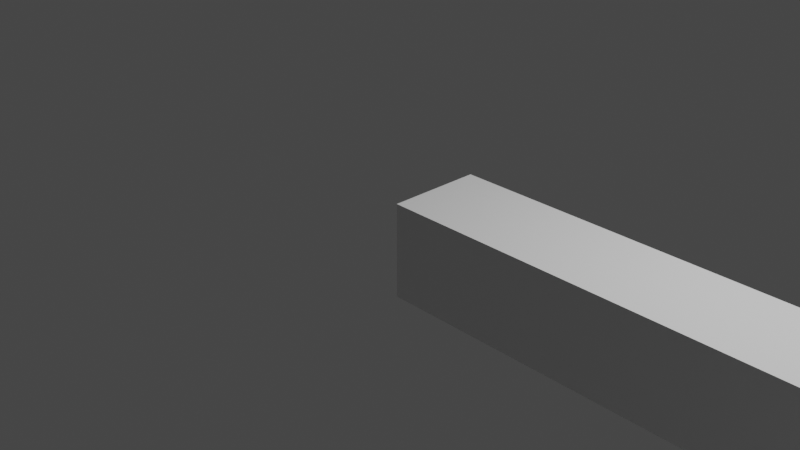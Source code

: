 # Source: PipesBlend.blend  (saved by Blender 2.80.75; exported with 4.5.12 LTS)
import bpy
from mathutils import Matrix  # noqa: F401  (used for matrix-valued properties, if any)

bpy.ops.wm.read_factory_settings(use_empty=True)
scene = bpy.context.scene
scene.name = 'Scene'

# ---- collections
col_collection = bpy.data.collections.new('Collection'); scene.collection.children.link(col_collection)

# ---- materials (node trees are filled in below, after node groups)
mat_material = bpy.data.materials.new('Material')
mat_material.alpha_threshold = 0.0
mat_material.use_transparent_shadow = False
mat_material.line_color = (0.0, 0.0, 0.0, 1.0)
mat_material_001 = bpy.data.materials.new('Material.001')
mat_material_001.alpha_threshold = 0.0
mat_material_001.use_transparent_shadow = False
mat_material_001.line_color = (0.0, 0.0, 0.0, 1.0)
mat_material_002 = bpy.data.materials.new('Material.002')
mat_material_002.alpha_threshold = 0.0
mat_material_002.use_transparent_shadow = False
mat_material_002.line_color = (0.0, 0.0, 0.0, 1.0)
mat_material_003 = bpy.data.materials.new('Material.003')
mat_material_003.alpha_threshold = 0.0
mat_material_003.use_transparent_shadow = False
mat_material_003.line_color = (0.0, 0.0, 0.0, 1.0)
mat_material_004 = bpy.data.materials.new('Material.004')
mat_material_004.alpha_threshold = 0.0
mat_material_004.use_transparent_shadow = False
mat_material_004.line_color = (0.0, 0.0, 0.0, 1.0)
mat_material_005 = bpy.data.materials.new('Material.005')
mat_material_005.alpha_threshold = 0.0
mat_material_005.use_transparent_shadow = False
mat_material_005.line_color = (0.0, 0.0, 0.0, 1.0)
mat_material_006 = bpy.data.materials.new('Material.006')
mat_material_006.alpha_threshold = 0.0
mat_material_006.use_transparent_shadow = False
mat_material_006.line_color = (0.0, 0.0, 0.0, 1.0)
mat_material_007 = bpy.data.materials.new('Material.007')
mat_material_007.alpha_threshold = 0.0
mat_material_007.use_transparent_shadow = False
mat_material_007.line_color = (0.0, 0.0, 0.0, 1.0)
mat_material_008 = bpy.data.materials.new('Material.008')
mat_material_008.alpha_threshold = 0.0
mat_material_008.use_transparent_shadow = False
mat_material_008.line_color = (0.0, 0.0, 0.0, 1.0)
mat_material_012 = bpy.data.materials.new('Material.012')
mat_material_012.alpha_threshold = 0.0
mat_material_012.use_transparent_shadow = False
mat_material_012.line_color = (0.0, 0.0, 0.0, 1.0)
mat_material_011 = bpy.data.materials.new('Material.011')
mat_material_011.alpha_threshold = 0.0
mat_material_011.use_transparent_shadow = False
mat_material_011.line_color = (0.0, 0.0, 0.0, 1.0)
mat_material_010 = bpy.data.materials.new('Material.010')
mat_material_010.alpha_threshold = 0.0
mat_material_010.use_transparent_shadow = False
mat_material_010.line_color = (0.0, 0.0, 0.0, 1.0)
mat_material_009 = bpy.data.materials.new('Material.009')
mat_material_009.alpha_threshold = 0.0
mat_material_009.use_transparent_shadow = False
mat_material_009.line_color = (0.0, 0.0, 0.0, 1.0)
mat_material_013 = bpy.data.materials.new('Material.013')
mat_material_013.alpha_threshold = 0.0
mat_material_013.use_transparent_shadow = False
mat_material_013.line_color = (0.0, 0.0, 0.0, 1.0)
mat_material_014 = bpy.data.materials.new('Material.014')
mat_material_014.alpha_threshold = 0.0
mat_material_014.use_transparent_shadow = False
mat_material_014.line_color = (0.0, 0.0, 0.0, 1.0)

# ---- material node trees
mat_material.use_nodes = True; mat_material.node_tree.nodes.clear()
_N = mat_material.node_tree.nodes; _L = mat_material.node_tree.links
n0 = _N.new('ShaderNodeOutputMaterial'); n0.name = 'Material Output'; n0.location = (300, 300)
n1 = _N.new('ShaderNodeBsdfPrincipled'); n1.name = 'Principled BSDF'; n1.location = (10, 300)
n1.distribution = 'GGX'
n1.subsurface_method = 'BURLEY'
n1.inputs[2].default_value = 0.4
n1.inputs[3].default_value = 1.45
n1.inputs[27].default_value = (0.0, 0.0, 0.0, 1.0)
n1.inputs[28].default_value = 1.0
_L.new(n1.outputs[0], n0.inputs[0])
n0.is_active_output = True
mat_material_001.use_nodes = True; mat_material_001.node_tree.nodes.clear()
_N = mat_material_001.node_tree.nodes; _L = mat_material_001.node_tree.links
n0 = _N.new('ShaderNodeOutputMaterial'); n0.name = 'Material Output'; n0.location = (300, 300)
n1 = _N.new('ShaderNodeBsdfPrincipled'); n1.name = 'Principled BSDF'; n1.location = (10, 300)
n1.distribution = 'GGX'
n1.subsurface_method = 'BURLEY'
n1.inputs[2].default_value = 0.4
n1.inputs[3].default_value = 1.45
n1.inputs[27].default_value = (0.0, 0.0, 0.0, 1.0)
n1.inputs[28].default_value = 1.0
_L.new(n1.outputs[0], n0.inputs[0])
n0.is_active_output = True
mat_material_002.use_nodes = True; mat_material_002.node_tree.nodes.clear()
_N = mat_material_002.node_tree.nodes; _L = mat_material_002.node_tree.links
n0 = _N.new('ShaderNodeOutputMaterial'); n0.name = 'Material Output'; n0.location = (300, 300)
n1 = _N.new('ShaderNodeBsdfPrincipled'); n1.name = 'Principled BSDF'; n1.location = (10, 300)
n1.distribution = 'GGX'
n1.subsurface_method = 'BURLEY'
n1.inputs[2].default_value = 0.4
n1.inputs[3].default_value = 1.45
n1.inputs[27].default_value = (0.0, 0.0, 0.0, 1.0)
n1.inputs[28].default_value = 1.0
_L.new(n1.outputs[0], n0.inputs[0])
n0.is_active_output = True
mat_material_003.use_nodes = True; mat_material_003.node_tree.nodes.clear()
_N = mat_material_003.node_tree.nodes; _L = mat_material_003.node_tree.links
n0 = _N.new('ShaderNodeOutputMaterial'); n0.name = 'Material Output'; n0.location = (300, 300)
n1 = _N.new('ShaderNodeBsdfPrincipled'); n1.name = 'Principled BSDF'; n1.location = (10, 300)
n1.distribution = 'GGX'
n1.subsurface_method = 'BURLEY'
n1.inputs[2].default_value = 0.4
n1.inputs[3].default_value = 1.45
n1.inputs[27].default_value = (0.0, 0.0, 0.0, 1.0)
n1.inputs[28].default_value = 1.0
_L.new(n1.outputs[0], n0.inputs[0])
n0.is_active_output = True
mat_material_004.use_nodes = True; mat_material_004.node_tree.nodes.clear()
_N = mat_material_004.node_tree.nodes; _L = mat_material_004.node_tree.links
n0 = _N.new('ShaderNodeOutputMaterial'); n0.name = 'Material Output'; n0.location = (300, 300)
n1 = _N.new('ShaderNodeBsdfPrincipled'); n1.name = 'Principled BSDF'; n1.location = (10, 300)
n1.distribution = 'GGX'
n1.subsurface_method = 'BURLEY'
n1.inputs[2].default_value = 0.4
n1.inputs[3].default_value = 1.45
n1.inputs[27].default_value = (0.0, 0.0, 0.0, 1.0)
n1.inputs[28].default_value = 1.0
_L.new(n1.outputs[0], n0.inputs[0])
n0.is_active_output = True
mat_material_005.use_nodes = True; mat_material_005.node_tree.nodes.clear()
_N = mat_material_005.node_tree.nodes; _L = mat_material_005.node_tree.links
n0 = _N.new('ShaderNodeOutputMaterial'); n0.name = 'Material Output'; n0.location = (300, 300)
n1 = _N.new('ShaderNodeBsdfPrincipled'); n1.name = 'Principled BSDF'; n1.location = (10, 300)
n1.distribution = 'GGX'
n1.subsurface_method = 'BURLEY'
n1.inputs[2].default_value = 0.4
n1.inputs[3].default_value = 1.45
n1.inputs[27].default_value = (0.0, 0.0, 0.0, 1.0)
n1.inputs[28].default_value = 1.0
_L.new(n1.outputs[0], n0.inputs[0])
n0.is_active_output = True
mat_material_006.use_nodes = True; mat_material_006.node_tree.nodes.clear()
_N = mat_material_006.node_tree.nodes; _L = mat_material_006.node_tree.links
n0 = _N.new('ShaderNodeOutputMaterial'); n0.name = 'Material Output'; n0.location = (300, 300)
n1 = _N.new('ShaderNodeBsdfPrincipled'); n1.name = 'Principled BSDF'; n1.location = (10, 300)
n1.distribution = 'GGX'
n1.subsurface_method = 'BURLEY'
n1.inputs[2].default_value = 0.4
n1.inputs[3].default_value = 1.45
n1.inputs[27].default_value = (0.0, 0.0, 0.0, 1.0)
n1.inputs[28].default_value = 1.0
_L.new(n1.outputs[0], n0.inputs[0])
n0.is_active_output = True
mat_material_007.use_nodes = True; mat_material_007.node_tree.nodes.clear()
_N = mat_material_007.node_tree.nodes; _L = mat_material_007.node_tree.links
n0 = _N.new('ShaderNodeOutputMaterial'); n0.name = 'Material Output'; n0.location = (300, 300)
n1 = _N.new('ShaderNodeBsdfPrincipled'); n1.name = 'Principled BSDF'; n1.location = (10, 300)
n1.distribution = 'GGX'
n1.subsurface_method = 'BURLEY'
n1.inputs[2].default_value = 0.4
n1.inputs[3].default_value = 1.45
n1.inputs[27].default_value = (0.0, 0.0, 0.0, 1.0)
n1.inputs[28].default_value = 1.0
_L.new(n1.outputs[0], n0.inputs[0])
n0.is_active_output = True
mat_material_008.use_nodes = True; mat_material_008.node_tree.nodes.clear()
_N = mat_material_008.node_tree.nodes; _L = mat_material_008.node_tree.links
n0 = _N.new('ShaderNodeOutputMaterial'); n0.name = 'Material Output'; n0.location = (300, 300)
n1 = _N.new('ShaderNodeBsdfPrincipled'); n1.name = 'Principled BSDF'; n1.location = (10, 300)
n1.distribution = 'GGX'
n1.subsurface_method = 'BURLEY'
n1.inputs[2].default_value = 0.4
n1.inputs[3].default_value = 1.45
n1.inputs[27].default_value = (0.0, 0.0, 0.0, 1.0)
n1.inputs[28].default_value = 1.0
_L.new(n1.outputs[0], n0.inputs[0])
n0.is_active_output = True
mat_material_012.use_nodes = True; mat_material_012.node_tree.nodes.clear()
_N = mat_material_012.node_tree.nodes; _L = mat_material_012.node_tree.links
n0 = _N.new('ShaderNodeOutputMaterial'); n0.name = 'Material Output'; n0.location = (300, 300)
n1 = _N.new('ShaderNodeBsdfPrincipled'); n1.name = 'Principled BSDF'; n1.location = (10, 300)
n1.distribution = 'GGX'
n1.subsurface_method = 'BURLEY'
n1.inputs[2].default_value = 0.4
n1.inputs[3].default_value = 1.45
n1.inputs[27].default_value = (0.0, 0.0, 0.0, 1.0)
n1.inputs[28].default_value = 1.0
_L.new(n1.outputs[0], n0.inputs[0])
n0.is_active_output = True
mat_material_011.use_nodes = True; mat_material_011.node_tree.nodes.clear()
_N = mat_material_011.node_tree.nodes; _L = mat_material_011.node_tree.links
n0 = _N.new('ShaderNodeOutputMaterial'); n0.name = 'Material Output'; n0.location = (300, 300)
n1 = _N.new('ShaderNodeBsdfPrincipled'); n1.name = 'Principled BSDF'; n1.location = (10, 300)
n1.distribution = 'GGX'
n1.subsurface_method = 'BURLEY'
n1.inputs[2].default_value = 0.4
n1.inputs[3].default_value = 1.45
n1.inputs[27].default_value = (0.0, 0.0, 0.0, 1.0)
n1.inputs[28].default_value = 1.0
_L.new(n1.outputs[0], n0.inputs[0])
n0.is_active_output = True
mat_material_010.use_nodes = True; mat_material_010.node_tree.nodes.clear()
_N = mat_material_010.node_tree.nodes; _L = mat_material_010.node_tree.links
n0 = _N.new('ShaderNodeOutputMaterial'); n0.name = 'Material Output'; n0.location = (300, 300)
n1 = _N.new('ShaderNodeBsdfPrincipled'); n1.name = 'Principled BSDF'; n1.location = (10, 300)
n1.distribution = 'GGX'
n1.subsurface_method = 'BURLEY'
n1.inputs[2].default_value = 0.4
n1.inputs[3].default_value = 1.45
n1.inputs[27].default_value = (0.0, 0.0, 0.0, 1.0)
n1.inputs[28].default_value = 1.0
_L.new(n1.outputs[0], n0.inputs[0])
n0.is_active_output = True
mat_material_009.use_nodes = True; mat_material_009.node_tree.nodes.clear()
_N = mat_material_009.node_tree.nodes; _L = mat_material_009.node_tree.links
n0 = _N.new('ShaderNodeOutputMaterial'); n0.name = 'Material Output'; n0.location = (300, 300)
n1 = _N.new('ShaderNodeBsdfPrincipled'); n1.name = 'Principled BSDF'; n1.location = (10, 300)
n1.distribution = 'GGX'
n1.subsurface_method = 'BURLEY'
n1.inputs[2].default_value = 0.4
n1.inputs[3].default_value = 1.45
n1.inputs[27].default_value = (0.0, 0.0, 0.0, 1.0)
n1.inputs[28].default_value = 1.0
_L.new(n1.outputs[0], n0.inputs[0])
n0.is_active_output = True
mat_material_013.use_nodes = True; mat_material_013.node_tree.nodes.clear()
_N = mat_material_013.node_tree.nodes; _L = mat_material_013.node_tree.links
n0 = _N.new('ShaderNodeOutputMaterial'); n0.name = 'Material Output'; n0.location = (300, 300)
n1 = _N.new('ShaderNodeBsdfPrincipled'); n1.name = 'Principled BSDF'; n1.location = (10, 300)
n1.distribution = 'GGX'
n1.subsurface_method = 'BURLEY'
n1.inputs[2].default_value = 0.4
n1.inputs[3].default_value = 1.45
n1.inputs[27].default_value = (0.0, 0.0, 0.0, 1.0)
n1.inputs[28].default_value = 1.0
_L.new(n1.outputs[0], n0.inputs[0])
n0.is_active_output = True
mat_material_014.use_nodes = True; mat_material_014.node_tree.nodes.clear()
_N = mat_material_014.node_tree.nodes; _L = mat_material_014.node_tree.links
n0 = _N.new('ShaderNodeOutputMaterial'); n0.name = 'Material Output'; n0.location = (300, 300)
n1 = _N.new('ShaderNodeBsdfPrincipled'); n1.name = 'Principled BSDF'; n1.location = (10, 300)
n1.distribution = 'GGX'
n1.subsurface_method = 'BURLEY'
n1.inputs[2].default_value = 0.4
n1.inputs[3].default_value = 1.45
n1.inputs[27].default_value = (0.0, 0.0, 0.0, 1.0)
n1.inputs[28].default_value = 1.0
_L.new(n1.outputs[0], n0.inputs[0])
n0.is_active_output = True

# ---- world
world_world = bpy.data.worlds.new('World'); scene.world = world_world
world_world.use_nodes = True; world_world.node_tree.nodes.clear()
_N = world_world.node_tree.nodes; _L = world_world.node_tree.links
n0 = _N.new('ShaderNodeOutputWorld'); n0.name = 'World Output'; n0.location = (300, 300)
n1 = _N.new('ShaderNodeBackground'); n1.name = 'Background'; n1.location = (10, 300)
n1.inputs[0].default_value = (0.05088, 0.05088, 0.05088, 1.0)
_L.new(n1.outputs[0], n0.inputs[0])
n0.is_active_output = True
world_world.color = (0.05088, 0.05088, 0.05088)
world_world.use_sun_shadow = False
world_world.sun_shadow_jitter_overblur = 0.0

# ---- cameras
cam_camera = bpy.data.cameras.new('Camera')
cam_camera.clip_end = 100.0
cam_camera.ortho_scale = 7.314

# ---- lights
light_light = bpy.data.lights.new('Light', 'POINT')
light_light.transmission_factor = 0.0
light_light.energy = 1000.0
light_light.shadow_soft_size = 0.1
light_light.shadow_maximum_resolution = 0.006
light_light.use_absolute_resolution = True

# ---- meshes
me_cube = bpy.data.meshes.new('Cube')
me_cube.from_pydata([(0.5, 1.5, 0.5), (0.5, 1.5, -0.5), (0.5, -1.5, 0.5), (0.5, -1.5, -0.5), (-0.5, 1.5, 0.5), (-0.5, 1.5, -0.5), (-0.5, -1.5, 0.5), (-0.5, -1.5, -0.5), (-0.5, 0.5, -0.5), (-0.5, -0.5, -0.5), (0.5, 0.5, 0.5), (0.5, -0.5, 0.5), (-0.5, -0.5, 0.5), (-0.5, 0.5, 0.5), (0.5, -0.5, -0.5), (0.5, 0.5, -0.5)], [], [(11, 12, 6, 2), (8, 13, 4, 5), (9, 14, 3, 7), (14, 11, 2, 3), (1, 0, 10, 15), (15, 10, 11, 14), (5, 1, 15, 8), (8, 15, 14, 9), (7, 6, 12, 9), (9, 12, 13, 8), (0, 4, 13, 10), (10, 13, 12, 11)])
_uv = me_cube.uv_layers.new(name='UVMap')
_uv.uv.foreach_set('vector', [0.375, 0.1667, 0.625, 0.1667, 0.625, 0.25, 0.375, 0.25, 0.375, 0.6667, 0.625, 0.6667, 0.625, 0.75, 0.375, 0.75, 0.375, 0.9167, 0.625, 0.9167, 0.625, 1.0, 0.375, 1.0, 0.125, 0.6667, 0.375, 0.6667, 0.375, 0.75, 0.125, 0.75, 0.125, 0.5, 0.375, 0.5, 0.375, 0.5833, 0.125, 0.5833, 0.125, 0.5833, 0.375, 0.5833, 0.375, 0.6667, 0.125, 0.6667, 0.375, 0.75, 0.625, 0.75, 0.625, 0.8333, 0.375, 0.8333, 0.375, 0.8333, 0.625, 0.8333, 0.625, 0.9167, 0.375, 0.9167, 0.375, 0.5, 0.625, 0.5, 0.625, 0.5833, 0.375, 0.5833, 0.375, 0.5833, 0.625, 0.5833, 0.625, 0.6667, 0.375, 0.6667, 0.375, 0.0, 0.625, 0.0, 0.625, 0.08333, 0.375, 0.08333, 0.375, 0.08333, 0.625, 0.08333, 0.625, 0.1667, 0.375, 0.1667])
me_cube.materials.append(mat_material)
me_cube.use_remesh_preserve_volume = False
me_cube.use_remesh_preserve_attributes = False
me_cube.use_mirror_vertex_groups = False
me_cube.update()
me_cube_001 = bpy.data.meshes.new('Cube.001')
me_cube_001.from_pydata([(-1.5, 0.5, 0.5), (-1.5, 0.5, -0.5), (1.5, 0.5, 0.5), (1.5, 0.5, -0.5), (-1.5, -0.5, 0.5), (-1.5, -0.5, -0.5), (1.5, -0.5, 0.5), (1.5, -0.5, -0.5), (-0.5, -0.5, -0.5), (0.5, -0.5, -0.5), (-0.5, 0.5, 0.5), (0.5, 0.5, 0.5), (0.5, -0.5, 0.5), (-0.5, -0.5, 0.5), (0.5, 0.5, -0.5), (-0.5, 0.5, -0.5)], [], [(11, 12, 6, 2), (8, 13, 4, 5), (9, 14, 3, 7), (14, 11, 2, 3), (1, 0, 10, 15), (15, 10, 11, 14), (5, 1, 15, 8), (8, 15, 14, 9), (7, 6, 12, 9), (9, 12, 13, 8), (0, 4, 13, 10), (10, 13, 12, 11)])
_uv = me_cube_001.uv_layers.new(name='UVMap')
_uv.uv.foreach_set('vector', [0.375, 0.1667, 0.625, 0.1667, 0.625, 0.25, 0.375, 0.25, 0.375, 0.6667, 0.625, 0.6667, 0.625, 0.75, 0.375, 0.75, 0.375, 0.9167, 0.625, 0.9167, 0.625, 1.0, 0.375, 1.0, 0.125, 0.6667, 0.375, 0.6667, 0.375, 0.75, 0.125, 0.75, 0.125, 0.5, 0.375, 0.5, 0.375, 0.5833, 0.125, 0.5833, 0.125, 0.5833, 0.375, 0.5833, 0.375, 0.6667, 0.125, 0.6667, 0.375, 0.75, 0.625, 0.75, 0.625, 0.8333, 0.375, 0.8333, 0.375, 0.8333, 0.625, 0.8333, 0.625, 0.9167, 0.375, 0.9167, 0.375, 0.5, 0.625, 0.5, 0.625, 0.5833, 0.375, 0.5833, 0.375, 0.5833, 0.625, 0.5833, 0.625, 0.6667, 0.375, 0.6667, 0.375, 0.0, 0.625, 0.0, 0.625, 0.08333, 0.375, 0.08333, 0.375, 0.08333, 0.625, 0.08333, 0.625, 0.1667, 0.375, 0.1667])
me_cube_001.materials.append(mat_material_001)
me_cube_001.use_remesh_preserve_volume = False
me_cube_001.use_remesh_preserve_attributes = False
me_cube_001.use_mirror_vertex_groups = False
me_cube_001.update()
me_cube_002 = bpy.data.meshes.new('Cube.002')
me_cube_002.from_pydata([(-1.5, 0.5, 0.5), (-1.5, 0.5, -0.5), (1.5, 0.5, 0.5), (1.5, 0.5, -0.5), (-1.5, -0.5, 0.5), (-1.5, -0.5, -0.5), (1.5, -0.5, 0.5), (1.5, -0.5, -0.5), (-0.5, -0.5, -0.5), (0.5, -0.5, -0.5), (-0.5, 0.5, 0.5), (0.5, 0.5, 0.5), (0.5, -0.5, 0.5), (-0.5, -0.5, 0.5), (0.5, 0.5, -0.5), (-0.5, 0.5, -0.5), (-0.5, -1.5, -0.5), (0.5, -1.5, -0.5), (0.5, -1.5, 0.5), (-0.5, -1.5, 0.5), (-0.5, 1.5, 0.5), (0.5, 1.5, 0.5), (0.5, 1.5, -0.5), (-0.5, 1.5, -0.5)], [], [(11, 12, 6, 2), (8, 13, 4, 5), (9, 14, 3, 7), (14, 11, 2, 3), (1, 0, 10, 15), (11, 14, 22, 21), (5, 1, 15, 8), (8, 15, 14, 9), (7, 6, 12, 9), (13, 8, 16, 19), (0, 4, 13, 10), (10, 13, 12, 11), (12, 13, 19, 18), (8, 9, 17, 16), (9, 12, 18, 17), (14, 15, 23, 22), (10, 11, 21, 20), (15, 10, 20, 23)])
_uv = me_cube_002.uv_layers.new(name='UVMap')
_uv.uv.foreach_set('vector', [0.375, 0.1667, 0.625, 0.1667, 0.625, 0.25, 0.375, 0.25, 0.375, 0.6667, 0.625, 0.6667, 0.625, 0.75, 0.375, 0.75, 0.375, 0.9167, 0.625, 0.9167, 0.625, 1.0, 0.375, 1.0, 0.125, 0.6667, 0.375, 0.6667, 0.375, 0.75, 0.125, 0.75, 0.125, 0.5, 0.375, 0.5, 0.375, 0.5833, 0.125, 0.5833, 0.375, 0.6667, 0.125, 0.6667, 0.125, 0.6667, 0.375, 0.6667, 0.375, 0.75, 0.625, 0.75, 0.625, 0.8333, 0.375, 0.8333, 0.375, 0.8333, 0.625, 0.8333, 0.625, 0.9167, 0.375, 0.9167, 0.375, 0.5, 0.625, 0.5, 0.625, 0.5833, 0.375, 0.5833, 0.625, 0.6667, 0.375, 0.6667, 0.375, 0.6667, 0.625, 0.6667, 0.375, 0.0, 0.625, 0.0, 0.625, 0.08333, 0.375, 0.08333, 0.375, 0.08333, 0.625, 0.08333, 0.625, 0.1667, 0.375, 0.1667, 0.625, 0.1667, 0.625, 0.08333, 0.625, 0.08333, 0.625, 0.1667, 0.375, 0.8333, 0.375, 0.9167, 0.375, 0.9167, 0.375, 0.8333, 0.375, 0.5833, 0.625, 0.5833, 0.625, 0.5833, 0.375, 0.5833, 0.625, 0.9167, 0.625, 0.8333, 0.625, 0.8333, 0.625, 0.9167, 0.375, 0.08333, 0.375, 0.1667, 0.375, 0.1667, 0.375, 0.08333, 0.125, 0.5833, 0.375, 0.5833, 0.375, 0.5833, 0.125, 0.5833])
me_cube_002.materials.append(mat_material_002)
me_cube_002.use_remesh_preserve_volume = False
me_cube_002.use_remesh_preserve_attributes = False
me_cube_002.use_mirror_vertex_groups = False
me_cube_002.update()
me_cube_003 = bpy.data.meshes.new('Cube.003')
me_cube_003.from_pydata([(-1.5, 0.5, 0.5), (-1.5, 0.5, -0.5), (1.5, 0.5, 0.5), (1.5, 0.5, -0.5), (-1.5, -0.5, 0.5), (-1.5, -0.5, -0.5), (1.5, -0.5, 0.5), (1.5, -0.5, -0.5), (-0.5, -0.5, -0.5), (0.5, -0.5, -0.5), (-0.5, 0.5, 0.5), (0.5, 0.5, 0.5), (0.5, -0.5, 0.5), (-0.5, -0.5, 0.5), (0.5, 0.5, -0.5), (-0.5, 0.5, -0.5)], [], [(11, 12, 6, 2), (8, 13, 4, 5), (9, 14, 3, 7), (14, 11, 2, 3), (1, 0, 10, 15), (15, 10, 11, 14), (5, 1, 15, 8), (8, 15, 14, 9), (7, 6, 12, 9), (9, 12, 13, 8), (0, 4, 13, 10), (10, 13, 12, 11)])
_uv = me_cube_003.uv_layers.new(name='UVMap')
_uv.uv.foreach_set('vector', [0.375, 0.1667, 0.625, 0.1667, 0.625, 0.25, 0.375, 0.25, 0.375, 0.6667, 0.625, 0.6667, 0.625, 0.75, 0.375, 0.75, 0.375, 0.9167, 0.625, 0.9167, 0.625, 1.0, 0.375, 1.0, 0.125, 0.6667, 0.375, 0.6667, 0.375, 0.75, 0.125, 0.75, 0.125, 0.5, 0.375, 0.5, 0.375, 0.5833, 0.125, 0.5833, 0.125, 0.5833, 0.375, 0.5833, 0.375, 0.6667, 0.125, 0.6667, 0.375, 0.75, 0.625, 0.75, 0.625, 0.8333, 0.375, 0.8333, 0.375, 0.8333, 0.625, 0.8333, 0.625, 0.9167, 0.375, 0.9167, 0.375, 0.5, 0.625, 0.5, 0.625, 0.5833, 0.375, 0.5833, 0.375, 0.5833, 0.625, 0.5833, 0.625, 0.6667, 0.375, 0.6667, 0.375, 0.0, 0.625, 0.0, 0.625, 0.08333, 0.375, 0.08333, 0.375, 0.08333, 0.625, 0.08333, 0.625, 0.1667, 0.375, 0.1667])
me_cube_003.materials.append(mat_material_003)
me_cube_003.use_remesh_preserve_volume = False
me_cube_003.use_remesh_preserve_attributes = False
me_cube_003.use_mirror_vertex_groups = False
me_cube_003.update()
me_cube_004 = bpy.data.meshes.new('Cube.004')
me_cube_004.from_pydata([(-1.5, 0.5, 0.5), (-1.5, 0.5, -0.5), (1.5, 0.5, 0.5), (1.5, 0.5, -0.5), (-1.5, -0.5, 0.5), (-1.5, -0.5, -0.5), (1.5, -0.5, 0.5), (1.5, -0.5, -0.5), (-0.5, -0.5, -0.5), (0.5, -0.5, -0.5), (-0.5, 0.5, 0.5), (0.5, 0.5, 0.5), (0.5, -0.5, 0.5), (-0.5, -0.5, 0.5), (0.5, 0.5, -0.5), (-0.5, 0.5, -0.5), (-0.5, -1.5, -0.5), (0.5, -1.5, -0.5), (0.5, -1.5, 0.5), (-0.5, -1.5, 0.5), (-0.5, 1.5, 0.5), (0.5, 1.5, 0.5), (0.5, 1.5, -0.5), (-0.5, 1.5, -0.5), (-0.5, 0.5, 1.5), (0.5, 0.5, 1.5), (0.5, -0.5, 1.5), (-0.5, -0.5, 1.5), (-0.5, -0.5, -1.5), (0.5, -0.5, -1.5), (0.5, 0.5, -1.5), (-0.5, 0.5, -1.5)], [], [(11, 12, 6, 2), (8, 13, 4, 5), (9, 14, 3, 7), (14, 11, 2, 3), (1, 0, 10, 15), (11, 14, 22, 21), (5, 1, 15, 8), (8, 15, 31, 28), (7, 6, 12, 9), (13, 8, 16, 19), (0, 4, 13, 10), (12, 11, 25, 26), (12, 13, 19, 18), (8, 9, 17, 16), (9, 12, 18, 17), (14, 15, 23, 22), (10, 11, 21, 20), (15, 10, 20, 23), (13, 12, 26, 27), (11, 10, 24, 25), (10, 13, 27, 24), (14, 9, 29, 30), (15, 14, 30, 31), (9, 8, 28, 29)])
_uv = me_cube_004.uv_layers.new(name='UVMap')
_uv.uv.foreach_set('vector', [0.375, 0.1667, 0.625, 0.1667, 0.625, 0.25, 0.375, 0.25, 0.375, 0.6667, 0.625, 0.6667, 0.625, 0.75, 0.375, 0.75, 0.375, 0.9167, 0.625, 0.9167, 0.625, 1.0, 0.375, 1.0, 0.125, 0.6667, 0.375, 0.6667, 0.375, 0.75, 0.125, 0.75, 0.125, 0.5, 0.375, 0.5, 0.375, 0.5833, 0.125, 0.5833, 0.375, 0.6667, 0.125, 0.6667, 0.125, 0.6667, 0.375, 0.6667, 0.375, 0.75, 0.625, 0.75, 0.625, 0.8333, 0.375, 0.8333, 0.375, 0.8333, 0.625, 0.8333, 0.625, 0.8333, 0.375, 0.8333, 0.375, 0.5, 0.625, 0.5, 0.625, 0.5833, 0.375, 0.5833, 0.625, 0.6667, 0.375, 0.6667, 0.375, 0.6667, 0.625, 0.6667, 0.375, 0.0, 0.625, 0.0, 0.625, 0.08333, 0.375, 0.08333, 0.625, 0.1667, 0.375, 0.1667, 0.375, 0.1667, 0.625, 0.1667, 0.625, 0.1667, 0.625, 0.08333, 0.625, 0.08333, 0.625, 0.1667, 0.375, 0.8333, 0.375, 0.9167, 0.375, 0.9167, 0.375, 0.8333, 0.375, 0.5833, 0.625, 0.5833, 0.625, 0.5833, 0.375, 0.5833, 0.625, 0.9167, 0.625, 0.8333, 0.625, 0.8333, 0.625, 0.9167, 0.375, 0.08333, 0.375, 0.1667, 0.375, 0.1667, 0.375, 0.08333, 0.125, 0.5833, 0.375, 0.5833, 0.375, 0.5833, 0.125, 0.5833, 0.625, 0.08333, 0.625, 0.1667, 0.625, 0.1667, 0.625, 0.08333, 0.375, 0.1667, 0.375, 0.08333, 0.375, 0.08333, 0.375, 0.1667, 0.375, 0.08333, 0.625, 0.08333, 0.625, 0.08333, 0.375, 0.08333, 0.625, 0.9167, 0.375, 0.9167, 0.375, 0.9167, 0.625, 0.9167, 0.625, 0.8333, 0.625, 0.9167, 0.625, 0.9167, 0.625, 0.8333, 0.375, 0.9167, 0.375, 0.8333, 0.375, 0.8333, 0.375, 0.9167])
me_cube_004.materials.append(mat_material_004)
me_cube_004.use_remesh_preserve_volume = False
me_cube_004.use_remesh_preserve_attributes = False
me_cube_004.use_mirror_vertex_groups = False
me_cube_004.update()
me_cube_005 = bpy.data.meshes.new('Cube.005')
me_cube_005.from_pydata([(1.5, 0.5, 0.5), (1.5, 0.5, -0.5), (1.5, -0.5, 0.5), (1.5, -0.5, -0.5), (-0.5, -0.5, -0.5), (0.5, -0.5, -0.5), (-0.5, 0.5, 0.5), (0.5, 0.5, 0.5), (0.5, -0.5, 0.5), (-0.5, -0.5, 0.5), (0.5, 0.5, -0.5), (-0.5, 0.5, -0.5), (-0.5, -1.5, -0.5), (0.5, -1.5, -0.5), (0.5, -1.5, 0.5), (-0.5, -1.5, 0.5), (-0.5, -0.5, -1.5), (0.5, -0.5, -1.5), (0.5, 0.5, -1.5), (-0.5, 0.5, -1.5)], [], [(7, 8, 2, 0), (11, 4, 9, 6), (5, 10, 1, 3), (10, 7, 0, 1), (6, 9, 8, 7), (4, 11, 19, 16), (3, 2, 8, 5), (9, 4, 12, 15), (8, 9, 15, 14), (4, 5, 13, 12), (5, 8, 14, 13), (6, 7, 10, 11), (10, 5, 17, 18), (11, 10, 18, 19), (5, 4, 16, 17)])
_uv = me_cube_005.uv_layers.new(name='UVMap')
_uv.uv.foreach_set('vector', [0.375, 0.1667, 0.625, 0.1667, 0.625, 0.25, 0.375, 0.25, 0.625, 0.8333, 0.375, 0.8333, 0.625, 0.6667, 0.375, 0.5833, 0.375, 0.9167, 0.625, 0.9167, 0.625, 1.0, 0.375, 1.0, 0.125, 0.6667, 0.375, 0.6667, 0.375, 0.75, 0.125, 0.75, 0.375, 0.5833, 0.625, 0.6667, 0.625, 0.1667, 0.375, 0.1667, 0.375, 0.8333, 0.625, 0.8333, 0.625, 0.8333, 0.375, 0.8333, 0.375, 0.5, 0.625, 0.5, 0.625, 0.5833, 0.375, 0.5833, 0.625, 0.6667, 0.375, 0.6667, 0.375, 0.6667, 0.625, 0.6667, 0.625, 0.1667, 0.625, 0.08333, 0.625, 0.08333, 0.625, 0.1667, 0.375, 0.8333, 0.375, 0.9167, 0.375, 0.9167, 0.375, 0.8333, 0.375, 0.5833, 0.625, 0.5833, 0.625, 0.5833, 0.375, 0.5833, 0.375, 0.5833, 0.375, 0.6667, 0.625, 0.9167, 0.125, 0.5833, 0.625, 0.9167, 0.375, 0.9167, 0.375, 0.9167, 0.625, 0.9167, 0.625, 0.8333, 0.625, 0.9167, 0.625, 0.9167, 0.625, 0.8333, 0.375, 0.9167, 0.375, 0.8333, 0.375, 0.8333, 0.375, 0.9167])
me_cube_005.materials.append(mat_material_005)
me_cube_005.use_remesh_preserve_volume = False
me_cube_005.use_remesh_preserve_attributes = False
me_cube_005.use_mirror_vertex_groups = False
me_cube_005.update()
me_cube_006 = bpy.data.meshes.new('Cube.006')
me_cube_006.from_pydata([(-0.5, 1.5, 0.5), (-0.5, 1.5, -0.5), (0.5, 1.5, 0.5), (0.5, 1.5, -0.5), (0.5, -0.5, -0.5), (0.5, 0.5, -0.5), (-0.5, -0.5, 0.5), (-0.5, 0.5, 0.5), (0.5, 0.5, 0.5), (0.5, -0.5, 0.5), (-0.5, 0.5, -0.5), (-0.5, -0.5, -0.5), (1.5, -0.5, -0.5), (1.5, 0.5, -0.5), (1.5, 0.5, 0.5), (1.5, -0.5, 0.5), (0.5, -0.5, -1.5), (0.5, 0.5, -1.5), (-0.5, 0.5, -1.5), (-0.5, -0.5, -1.5)], [], [(7, 8, 2, 0), (11, 4, 9, 6), (5, 10, 1, 3), (10, 7, 0, 1), (6, 9, 8, 7), (4, 11, 19, 16), (3, 2, 8, 5), (9, 4, 12, 15), (8, 9, 15, 14), (4, 5, 13, 12), (5, 8, 14, 13), (6, 7, 10, 11), (10, 5, 17, 18), (11, 10, 18, 19), (5, 4, 16, 17)])
_uv = me_cube_006.uv_layers.new(name='UVMap')
_uv.uv.foreach_set('vector', [0.375, 0.1667, 0.625, 0.1667, 0.625, 0.25, 0.375, 0.25, 0.625, 0.8333, 0.375, 0.8333, 0.625, 0.6667, 0.375, 0.5833, 0.375, 0.9167, 0.625, 0.9167, 0.625, 1.0, 0.375, 1.0, 0.125, 0.6667, 0.375, 0.6667, 0.375, 0.75, 0.125, 0.75, 0.375, 0.5833, 0.625, 0.6667, 0.625, 0.1667, 0.375, 0.1667, 0.375, 0.8333, 0.625, 0.8333, 0.625, 0.8333, 0.375, 0.8333, 0.375, 0.5, 0.625, 0.5, 0.625, 0.5833, 0.375, 0.5833, 0.625, 0.6667, 0.375, 0.6667, 0.375, 0.6667, 0.625, 0.6667, 0.625, 0.1667, 0.625, 0.08333, 0.625, 0.08333, 0.625, 0.1667, 0.375, 0.8333, 0.375, 0.9167, 0.375, 0.9167, 0.375, 0.8333, 0.375, 0.5833, 0.625, 0.5833, 0.625, 0.5833, 0.375, 0.5833, 0.375, 0.5833, 0.375, 0.6667, 0.625, 0.9167, 0.125, 0.5833, 0.625, 0.9167, 0.375, 0.9167, 0.375, 0.9167, 0.625, 0.9167, 0.625, 0.8333, 0.625, 0.9167, 0.625, 0.9167, 0.625, 0.8333, 0.375, 0.9167, 0.375, 0.8333, 0.375, 0.8333, 0.375, 0.9167])
me_cube_006.materials.append(mat_material_006)
me_cube_006.use_remesh_preserve_volume = False
me_cube_006.use_remesh_preserve_attributes = False
me_cube_006.use_mirror_vertex_groups = False
me_cube_006.update()
me_cube_007 = bpy.data.meshes.new('Cube.007')
me_cube_007.from_pydata([(-1.5, -0.5, 0.5), (-1.5, -0.5, -0.5), (-1.5, 0.5, 0.5), (-1.5, 0.5, -0.5), (0.5, 0.5, -0.5), (-0.5, 0.5, -0.5), (0.5, -0.5, 0.5), (-0.5, -0.5, 0.5), (-0.5, 0.5, 0.5), (0.5, 0.5, 0.5), (-0.5, -0.5, -0.5), (0.5, -0.5, -0.5), (0.5, 1.5, -0.5), (-0.5, 1.5, -0.5), (-0.5, 1.5, 0.5), (0.5, 1.5, 0.5), (0.5, 0.5, -1.5), (-0.5, 0.5, -1.5), (-0.5, -0.5, -1.5), (0.5, -0.5, -1.5)], [], [(7, 8, 2, 0), (11, 4, 9, 6), (5, 10, 1, 3), (10, 7, 0, 1), (6, 9, 8, 7), (4, 11, 19, 16), (3, 2, 8, 5), (9, 4, 12, 15), (8, 9, 15, 14), (4, 5, 13, 12), (5, 8, 14, 13), (6, 7, 10, 11), (10, 5, 17, 18), (11, 10, 18, 19), (5, 4, 16, 17)])
_uv = me_cube_007.uv_layers.new(name='UVMap')
_uv.uv.foreach_set('vector', [0.375, 0.1667, 0.625, 0.1667, 0.625, 0.25, 0.375, 0.25, 0.625, 0.8333, 0.375, 0.8333, 0.625, 0.6667, 0.375, 0.5833, 0.375, 0.9167, 0.625, 0.9167, 0.625, 1.0, 0.375, 1.0, 0.125, 0.6667, 0.375, 0.6667, 0.375, 0.75, 0.125, 0.75, 0.375, 0.5833, 0.625, 0.6667, 0.625, 0.1667, 0.375, 0.1667, 0.375, 0.8333, 0.625, 0.8333, 0.625, 0.8333, 0.375, 0.8333, 0.375, 0.5, 0.625, 0.5, 0.625, 0.5833, 0.375, 0.5833, 0.625, 0.6667, 0.375, 0.6667, 0.375, 0.6667, 0.625, 0.6667, 0.625, 0.1667, 0.625, 0.08333, 0.625, 0.08333, 0.625, 0.1667, 0.375, 0.8333, 0.375, 0.9167, 0.375, 0.9167, 0.375, 0.8333, 0.375, 0.5833, 0.625, 0.5833, 0.625, 0.5833, 0.375, 0.5833, 0.375, 0.5833, 0.375, 0.6667, 0.625, 0.9167, 0.125, 0.5833, 0.625, 0.9167, 0.375, 0.9167, 0.375, 0.9167, 0.625, 0.9167, 0.625, 0.8333, 0.625, 0.9167, 0.625, 0.9167, 0.625, 0.8333, 0.375, 0.9167, 0.375, 0.8333, 0.375, 0.8333, 0.375, 0.9167])
me_cube_007.materials.append(mat_material_007)
me_cube_007.use_remesh_preserve_volume = False
me_cube_007.use_remesh_preserve_attributes = False
me_cube_007.use_mirror_vertex_groups = False
me_cube_007.update()
me_cube_008 = bpy.data.meshes.new('Cube.008')
me_cube_008.from_pydata([(0.5, -1.5, 0.5), (0.5, -1.5, -0.5), (-0.5, -1.5, 0.5), (-0.5, -1.5, -0.5), (-0.5, 0.5, -0.5), (-0.5, -0.5, -0.5), (0.5, 0.5, 0.5), (0.5, -0.5, 0.5), (-0.5, -0.5, 0.5), (-0.5, 0.5, 0.5), (0.5, -0.5, -0.5), (0.5, 0.5, -0.5), (-1.5, 0.5, -0.5), (-1.5, -0.5, -0.5), (-1.5, -0.5, 0.5), (-1.5, 0.5, 0.5), (-0.5, 0.5, -1.5), (-0.5, -0.5, -1.5), (0.5, -0.5, -1.5), (0.5, 0.5, -1.5)], [], [(7, 8, 2, 0), (11, 4, 9, 6), (5, 10, 1, 3), (10, 7, 0, 1), (6, 9, 8, 7), (4, 11, 19, 16), (3, 2, 8, 5), (9, 4, 12, 15), (8, 9, 15, 14), (4, 5, 13, 12), (5, 8, 14, 13), (6, 7, 10, 11), (10, 5, 17, 18), (11, 10, 18, 19), (5, 4, 16, 17)])
_uv = me_cube_008.uv_layers.new(name='UVMap')
_uv.uv.foreach_set('vector', [0.375, 0.1667, 0.625, 0.1667, 0.625, 0.25, 0.375, 0.25, 0.625, 0.8333, 0.375, 0.8333, 0.625, 0.6667, 0.375, 0.5833, 0.375, 0.9167, 0.625, 0.9167, 0.625, 1.0, 0.375, 1.0, 0.125, 0.6667, 0.375, 0.6667, 0.375, 0.75, 0.125, 0.75, 0.375, 0.5833, 0.625, 0.6667, 0.625, 0.1667, 0.375, 0.1667, 0.375, 0.8333, 0.625, 0.8333, 0.625, 0.8333, 0.375, 0.8333, 0.375, 0.5, 0.625, 0.5, 0.625, 0.5833, 0.375, 0.5833, 0.625, 0.6667, 0.375, 0.6667, 0.375, 0.6667, 0.625, 0.6667, 0.625, 0.1667, 0.625, 0.08333, 0.625, 0.08333, 0.625, 0.1667, 0.375, 0.8333, 0.375, 0.9167, 0.375, 0.9167, 0.375, 0.8333, 0.375, 0.5833, 0.625, 0.5833, 0.625, 0.5833, 0.375, 0.5833, 0.375, 0.5833, 0.375, 0.6667, 0.625, 0.9167, 0.125, 0.5833, 0.625, 0.9167, 0.375, 0.9167, 0.375, 0.9167, 0.625, 0.9167, 0.625, 0.8333, 0.625, 0.9167, 0.625, 0.9167, 0.625, 0.8333, 0.375, 0.9167, 0.375, 0.8333, 0.375, 0.8333, 0.375, 0.9167])
me_cube_008.materials.append(mat_material_008)
me_cube_008.use_remesh_preserve_volume = False
me_cube_008.use_remesh_preserve_attributes = False
me_cube_008.use_mirror_vertex_groups = False
me_cube_008.update()
me_cube_012 = bpy.data.meshes.new('Cube.012')
me_cube_012.from_pydata([(1.5, 0.5, -0.5), (1.5, -0.5, -0.5), (1.5, 0.5, 0.5), (1.5, -0.5, 0.5), (-0.5, -0.5, 0.5), (0.5, -0.5, 0.5), (-0.5, 0.5, -0.5), (0.5, 0.5, -0.5), (0.5, 0.5, 0.5), (-0.5, 0.5, 0.5), (0.5, -0.5, -0.5), (-0.5, -0.5, -0.5), (-0.5, -0.5, 1.5), (0.5, -0.5, 1.5), (0.5, 0.5, 1.5), (-0.5, 0.5, 1.5), (-0.5, -1.5, 0.5), (0.5, -1.5, 0.5), (0.5, -1.5, -0.5), (-0.5, -1.5, -0.5)], [], [(7, 8, 2, 0), (11, 4, 9, 6), (5, 10, 1, 3), (10, 7, 0, 1), (6, 9, 8, 7), (4, 11, 19, 16), (3, 2, 8, 5), (9, 4, 12, 15), (8, 9, 15, 14), (4, 5, 13, 12), (5, 8, 14, 13), (6, 7, 10, 11), (10, 5, 17, 18), (11, 10, 18, 19), (5, 4, 16, 17)])
_uv = me_cube_012.uv_layers.new(name='UVMap')
_uv.uv.foreach_set('vector', [0.375, 0.1667, 0.625, 0.1667, 0.625, 0.25, 0.375, 0.25, 0.625, 0.8333, 0.375, 0.8333, 0.625, 0.6667, 0.375, 0.5833, 0.375, 0.9167, 0.625, 0.9167, 0.625, 1.0, 0.375, 1.0, 0.125, 0.6667, 0.375, 0.6667, 0.375, 0.75, 0.125, 0.75, 0.375, 0.5833, 0.625, 0.6667, 0.625, 0.1667, 0.375, 0.1667, 0.375, 0.8333, 0.625, 0.8333, 0.625, 0.8333, 0.375, 0.8333, 0.375, 0.5, 0.625, 0.5, 0.625, 0.5833, 0.375, 0.5833, 0.625, 0.6667, 0.375, 0.6667, 0.375, 0.6667, 0.625, 0.6667, 0.625, 0.1667, 0.625, 0.08333, 0.625, 0.08333, 0.625, 0.1667, 0.375, 0.8333, 0.375, 0.9167, 0.375, 0.9167, 0.375, 0.8333, 0.375, 0.5833, 0.625, 0.5833, 0.625, 0.5833, 0.375, 0.5833, 0.375, 0.5833, 0.375, 0.6667, 0.625, 0.9167, 0.125, 0.5833, 0.625, 0.9167, 0.375, 0.9167, 0.375, 0.9167, 0.625, 0.9167, 0.625, 0.8333, 0.625, 0.9167, 0.625, 0.9167, 0.625, 0.8333, 0.375, 0.9167, 0.375, 0.8333, 0.375, 0.8333, 0.375, 0.9167])
me_cube_012.materials.append(mat_material_012)
me_cube_012.use_remesh_preserve_volume = False
me_cube_012.use_remesh_preserve_attributes = False
me_cube_012.use_mirror_vertex_groups = False
me_cube_012.update()
me_cube_011 = bpy.data.meshes.new('Cube.011')
me_cube_011.from_pydata([(-0.5, -0.5, 1.5), (-0.5, 0.5, 1.5), (0.5, -0.5, 1.5), (0.5, 0.5, 1.5), (0.5, 0.5, -0.5), (0.5, 0.5, 0.5), (-0.5, -0.5, -0.5), (-0.5, -0.5, 0.5), (0.5, -0.5, 0.5), (0.5, -0.5, -0.5), (-0.5, 0.5, 0.5), (-0.5, 0.5, -0.5), (1.5, 0.5, -0.5), (1.5, 0.5, 0.5), (1.5, -0.5, 0.5), (1.5, -0.5, -0.5), (0.5, 1.5, -0.5), (0.5, 1.5, 0.5), (-0.5, 1.5, 0.5), (-0.5, 1.5, -0.5)], [], [(7, 8, 2, 0), (11, 4, 9, 6), (5, 10, 1, 3), (10, 7, 0, 1), (6, 9, 8, 7), (4, 11, 19, 16), (3, 2, 8, 5), (9, 4, 12, 15), (8, 9, 15, 14), (4, 5, 13, 12), (5, 8, 14, 13), (6, 7, 10, 11), (10, 5, 17, 18), (11, 10, 18, 19), (5, 4, 16, 17)])
_uv = me_cube_011.uv_layers.new(name='UVMap')
_uv.uv.foreach_set('vector', [0.375, 0.1667, 0.625, 0.1667, 0.625, 0.25, 0.375, 0.25, 0.625, 0.8333, 0.375, 0.8333, 0.625, 0.6667, 0.375, 0.5833, 0.375, 0.9167, 0.625, 0.9167, 0.625, 1.0, 0.375, 1.0, 0.125, 0.6667, 0.375, 0.6667, 0.375, 0.75, 0.125, 0.75, 0.375, 0.5833, 0.625, 0.6667, 0.625, 0.1667, 0.375, 0.1667, 0.375, 0.8333, 0.625, 0.8333, 0.625, 0.8333, 0.375, 0.8333, 0.375, 0.5, 0.625, 0.5, 0.625, 0.5833, 0.375, 0.5833, 0.625, 0.6667, 0.375, 0.6667, 0.375, 0.6667, 0.625, 0.6667, 0.625, 0.1667, 0.625, 0.08333, 0.625, 0.08333, 0.625, 0.1667, 0.375, 0.8333, 0.375, 0.9167, 0.375, 0.9167, 0.375, 0.8333, 0.375, 0.5833, 0.625, 0.5833, 0.625, 0.5833, 0.375, 0.5833, 0.375, 0.5833, 0.375, 0.6667, 0.625, 0.9167, 0.125, 0.5833, 0.625, 0.9167, 0.375, 0.9167, 0.375, 0.9167, 0.625, 0.9167, 0.625, 0.8333, 0.625, 0.9167, 0.625, 0.9167, 0.625, 0.8333, 0.375, 0.9167, 0.375, 0.8333, 0.375, 0.8333, 0.375, 0.9167])
me_cube_011.materials.append(mat_material_011)
me_cube_011.use_remesh_preserve_volume = False
me_cube_011.use_remesh_preserve_attributes = False
me_cube_011.use_mirror_vertex_groups = False
me_cube_011.update()
me_cube_010 = bpy.data.meshes.new('Cube.010')
me_cube_010.from_pydata([(-1.5, -0.5, -0.5), (-1.5, 0.5, -0.5), (-1.5, -0.5, 0.5), (-1.5, 0.5, 0.5), (0.5, 0.5, 0.5), (-0.5, 0.5, 0.5), (0.5, -0.5, -0.5), (-0.5, -0.5, -0.5), (-0.5, -0.5, 0.5), (0.5, -0.5, 0.5), (-0.5, 0.5, -0.5), (0.5, 0.5, -0.5), (0.5, 0.5, 1.5), (-0.5, 0.5, 1.5), (-0.5, -0.5, 1.5), (0.5, -0.5, 1.5), (0.5, 1.5, 0.5), (-0.5, 1.5, 0.5), (-0.5, 1.5, -0.5), (0.5, 1.5, -0.5)], [], [(7, 8, 2, 0), (11, 4, 9, 6), (5, 10, 1, 3), (10, 7, 0, 1), (6, 9, 8, 7), (4, 11, 19, 16), (3, 2, 8, 5), (9, 4, 12, 15), (8, 9, 15, 14), (4, 5, 13, 12), (5, 8, 14, 13), (6, 7, 10, 11), (10, 5, 17, 18), (11, 10, 18, 19), (5, 4, 16, 17)])
_uv = me_cube_010.uv_layers.new(name='UVMap')
_uv.uv.foreach_set('vector', [0.375, 0.1667, 0.625, 0.1667, 0.625, 0.25, 0.375, 0.25, 0.625, 0.8333, 0.375, 0.8333, 0.625, 0.6667, 0.375, 0.5833, 0.375, 0.9167, 0.625, 0.9167, 0.625, 1.0, 0.375, 1.0, 0.125, 0.6667, 0.375, 0.6667, 0.375, 0.75, 0.125, 0.75, 0.375, 0.5833, 0.625, 0.6667, 0.625, 0.1667, 0.375, 0.1667, 0.375, 0.8333, 0.625, 0.8333, 0.625, 0.8333, 0.375, 0.8333, 0.375, 0.5, 0.625, 0.5, 0.625, 0.5833, 0.375, 0.5833, 0.625, 0.6667, 0.375, 0.6667, 0.375, 0.6667, 0.625, 0.6667, 0.625, 0.1667, 0.625, 0.08333, 0.625, 0.08333, 0.625, 0.1667, 0.375, 0.8333, 0.375, 0.9167, 0.375, 0.9167, 0.375, 0.8333, 0.375, 0.5833, 0.625, 0.5833, 0.625, 0.5833, 0.375, 0.5833, 0.375, 0.5833, 0.375, 0.6667, 0.625, 0.9167, 0.125, 0.5833, 0.625, 0.9167, 0.375, 0.9167, 0.375, 0.9167, 0.625, 0.9167, 0.625, 0.8333, 0.625, 0.9167, 0.625, 0.9167, 0.625, 0.8333, 0.375, 0.9167, 0.375, 0.8333, 0.375, 0.8333, 0.375, 0.9167])
me_cube_010.materials.append(mat_material_010)
me_cube_010.use_remesh_preserve_volume = False
me_cube_010.use_remesh_preserve_attributes = False
me_cube_010.use_mirror_vertex_groups = False
me_cube_010.update()
me_cube_009 = bpy.data.meshes.new('Cube.009')
me_cube_009.from_pydata([(0.5, 0.5, 1.5), (0.5, -0.5, 1.5), (-0.5, 0.5, 1.5), (-0.5, -0.5, 1.5), (-0.5, -0.5, -0.5), (-0.5, -0.5, 0.5), (0.5, 0.5, -0.5), (0.5, 0.5, 0.5), (-0.5, 0.5, 0.5), (-0.5, 0.5, -0.5), (0.5, -0.5, 0.5), (0.5, -0.5, -0.5), (-1.5, -0.5, -0.5), (-1.5, -0.5, 0.5), (-1.5, 0.5, 0.5), (-1.5, 0.5, -0.5), (-0.5, -1.5, -0.5), (-0.5, -1.5, 0.5), (0.5, -1.5, 0.5), (0.5, -1.5, -0.5)], [], [(7, 8, 2, 0), (11, 4, 9, 6), (5, 10, 1, 3), (10, 7, 0, 1), (6, 9, 8, 7), (4, 11, 19, 16), (3, 2, 8, 5), (9, 4, 12, 15), (8, 9, 15, 14), (4, 5, 13, 12), (5, 8, 14, 13), (6, 7, 10, 11), (10, 5, 17, 18), (11, 10, 18, 19), (5, 4, 16, 17)])
_uv = me_cube_009.uv_layers.new(name='UVMap')
_uv.uv.foreach_set('vector', [0.375, 0.1667, 0.625, 0.1667, 0.625, 0.25, 0.375, 0.25, 0.625, 0.8333, 0.375, 0.8333, 0.625, 0.6667, 0.375, 0.5833, 0.375, 0.9167, 0.625, 0.9167, 0.625, 1.0, 0.375, 1.0, 0.125, 0.6667, 0.375, 0.6667, 0.375, 0.75, 0.125, 0.75, 0.375, 0.5833, 0.625, 0.6667, 0.625, 0.1667, 0.375, 0.1667, 0.375, 0.8333, 0.625, 0.8333, 0.625, 0.8333, 0.375, 0.8333, 0.375, 0.5, 0.625, 0.5, 0.625, 0.5833, 0.375, 0.5833, 0.625, 0.6667, 0.375, 0.6667, 0.375, 0.6667, 0.625, 0.6667, 0.625, 0.1667, 0.625, 0.08333, 0.625, 0.08333, 0.625, 0.1667, 0.375, 0.8333, 0.375, 0.9167, 0.375, 0.9167, 0.375, 0.8333, 0.375, 0.5833, 0.625, 0.5833, 0.625, 0.5833, 0.375, 0.5833, 0.375, 0.5833, 0.375, 0.6667, 0.625, 0.9167, 0.125, 0.5833, 0.625, 0.9167, 0.375, 0.9167, 0.375, 0.9167, 0.625, 0.9167, 0.625, 0.8333, 0.625, 0.9167, 0.625, 0.9167, 0.625, 0.8333, 0.375, 0.9167, 0.375, 0.8333, 0.375, 0.8333, 0.375, 0.9167])
me_cube_009.materials.append(mat_material_009)
me_cube_009.use_remesh_preserve_volume = False
me_cube_009.use_remesh_preserve_attributes = False
me_cube_009.use_mirror_vertex_groups = False
me_cube_009.update()
me_cube_013 = bpy.data.meshes.new('Cube.013')
me_cube_013.from_pydata([(0.5, 1.5, 0.5), (0.5, 1.5, -0.5), (-0.5, 1.5, 0.5), (-0.5, 1.5, -0.5), (-0.5, 0.5, -0.5), (-0.5, -0.5, -0.5), (0.5, 0.5, 0.5), (0.5, -0.5, 0.5), (-0.5, -0.5, 0.5), (-0.5, 0.5, 0.5), (0.5, -0.5, -0.5), (0.5, 0.5, -0.5)], [], [(4, 9, 2, 3), (1, 0, 6, 11), (11, 6, 7, 10), (3, 1, 11, 4), (4, 11, 10, 5), (10, 7, 8, 5), (5, 8, 9, 4), (0, 2, 9, 6), (6, 9, 8, 7)])
_uv = me_cube_013.uv_layers.new(name='UVMap')
_uv.uv.foreach_set('vector', [0.375, 0.6667, 0.625, 0.6667, 0.625, 0.75, 0.375, 0.75, 0.125, 0.5, 0.375, 0.5, 0.375, 0.5833, 0.125, 0.5833, 0.125, 0.5833, 0.375, 0.5833, 0.375, 0.6667, 0.125, 0.6667, 0.375, 0.75, 0.625, 0.75, 0.625, 0.8333, 0.375, 0.8333, 0.375, 0.8333, 0.625, 0.8333, 0.625, 0.9167, 0.375, 0.9167, 0.625, 0.9167, 0.375, 0.1667, 0.625, 0.5833, 0.375, 0.9167, 0.375, 0.5833, 0.625, 0.5833, 0.625, 0.6667, 0.375, 0.6667, 0.375, 0.0, 0.625, 0.0, 0.625, 0.08333, 0.375, 0.08333, 0.375, 0.08333, 0.625, 0.08333, 0.625, 0.1667, 0.375, 0.1667])
me_cube_013.materials.append(mat_material_013)
me_cube_013.use_remesh_preserve_volume = False
me_cube_013.use_remesh_preserve_attributes = False
me_cube_013.use_mirror_vertex_groups = False
me_cube_013.update()
me_cube_014 = bpy.data.meshes.new('Cube.014')
me_cube_014.from_pydata([(1.5, 0.5, 0.5), (1.5, 0.5, -0.5), (1.5, -0.5, 0.5), (1.5, -0.5, -0.5), (-0.5, -0.5, -0.5), (0.5, -0.5, -0.5), (-0.5, 0.5, 0.5), (0.5, 0.5, 0.5), (0.5, -0.5, 0.5), (-0.5, -0.5, 0.5), (0.5, 0.5, -0.5), (-0.5, 0.5, -0.5)], [], [(7, 8, 2, 0), (11, 4, 9, 6), (5, 10, 1, 3), (10, 7, 0, 1), (11, 6, 7, 10), (4, 11, 10, 5), (3, 2, 8, 5), (5, 8, 9, 4), (6, 9, 8, 7)])
_uv = me_cube_014.uv_layers.new(name='UVMap')
_uv.uv.foreach_set('vector', [0.375, 0.1667, 0.625, 0.1667, 0.625, 0.25, 0.375, 0.25, 0.625, 0.8333, 0.375, 0.8333, 0.625, 0.6667, 0.375, 0.08333, 0.375, 0.9167, 0.625, 0.9167, 0.625, 1.0, 0.375, 1.0, 0.125, 0.6667, 0.375, 0.6667, 0.375, 0.75, 0.125, 0.75, 0.125, 0.5833, 0.375, 0.5833, 0.375, 0.6667, 0.125, 0.6667, 0.375, 0.8333, 0.625, 0.8333, 0.625, 0.9167, 0.375, 0.9167, 0.375, 0.5, 0.625, 0.5, 0.625, 0.5833, 0.375, 0.5833, 0.375, 0.5833, 0.625, 0.5833, 0.625, 0.6667, 0.375, 0.6667, 0.375, 0.08333, 0.625, 0.08333, 0.625, 0.1667, 0.375, 0.1667])
me_cube_014.materials.append(mat_material_014)
me_cube_014.use_remesh_preserve_volume = False
me_cube_014.use_remesh_preserve_attributes = False
me_cube_014.use_mirror_vertex_groups = False
me_cube_014.update()

# ---- objects
ob_cube = bpy.data.objects.new('Cube', me_cube)
ob_light = bpy.data.objects.new('Light', light_light)
ob_camera = bpy.data.objects.new('Camera', cam_camera)
ob_cube_001 = bpy.data.objects.new('Cube.001', me_cube_001)
ob_cube_002 = bpy.data.objects.new('Cube.002', me_cube_002)
ob_cube_003 = bpy.data.objects.new('Cube.003', me_cube_003)
ob_cube_004 = bpy.data.objects.new('Cube.004', me_cube_004)
ob_cube_005 = bpy.data.objects.new('Cube.005', me_cube_005)
ob_cube_006 = bpy.data.objects.new('Cube.006', me_cube_006)
ob_cube_007 = bpy.data.objects.new('Cube.007', me_cube_007)
ob_cube_008 = bpy.data.objects.new('Cube.008', me_cube_008)
ob_cube_012 = bpy.data.objects.new('Cube.012', me_cube_012)
ob_cube_011 = bpy.data.objects.new('Cube.011', me_cube_011)
ob_cube_010 = bpy.data.objects.new('Cube.010', me_cube_010)
ob_cube_009 = bpy.data.objects.new('Cube.009', me_cube_009)
ob_cube_013 = bpy.data.objects.new('Cube.013', me_cube_013)
ob_cube_014 = bpy.data.objects.new('Cube.014', me_cube_014)

# ---- transforms, parenting, visibility, modifiers, constraints
ob_cube.location = (7.0, -3.0, 0.0)
ob_cube.lock_rotations_4d = False
ob_cube.empty_display_type = 'ARROWS'
ob_cube.lineart.crease_threshold = 0.0
ob_light.location = (4.076, 1.005, 5.904)
ob_light.rotation_euler = (0.6503, 0.05522, 1.866)
ob_light.lock_rotations_4d = False
ob_light.empty_display_type = 'ARROWS'
ob_light.color = (0.0, 0.0, 0.0, 0.0)
ob_light.lineart.crease_threshold = 0.0
ob_camera.location = (7.359, -6.926, 4.958)
ob_camera.rotation_euler = (1.109, 0.0, 0.8149)
ob_camera.lock_rotations_4d = False
ob_camera.empty_display_type = 'ARROWS'
ob_camera.color = (0.0, 0.0, 0.0, 0.0)
ob_camera.display_type = 'WIRE'
ob_camera.lineart.crease_threshold = 0.0
ob_cube_001.location = (4.0, 0.0, 0.0)
ob_cube_001.lock_rotations_4d = False
ob_cube_001.empty_display_type = 'ARROWS'
ob_cube_001.lineart.crease_threshold = 0.0
ob_cube_002.location = (7.0, 0.0, 0.0)
ob_cube_002.lock_rotations_4d = False
ob_cube_002.empty_display_type = 'ARROWS'
ob_cube_002.lineart.crease_threshold = 0.0
ob_cube_003.location = (4.0, 5.0, 0.0)
ob_cube_003.rotation_euler = (0.0, 1.571, 0.0)
ob_cube_003.lock_rotations_4d = False
ob_cube_003.empty_display_type = 'ARROWS'
ob_cube_003.lineart.crease_threshold = 0.0
ob_cube_004.location = (7.0, 5.0, 0.0)
ob_cube_004.lock_rotations_4d = False
ob_cube_004.empty_display_type = 'ARROWS'
ob_cube_004.lineart.crease_threshold = 0.0
ob_cube_005.location = (11.0, 5.0, 0.0)
ob_cube_005.lock_rotations_4d = False
ob_cube_005.empty_display_type = 'ARROWS'
ob_cube_005.lineart.crease_threshold = 0.0
ob_cube_006.location = (11.0, 2.0, 0.0)
ob_cube_006.lock_rotations_4d = False
ob_cube_006.empty_display_type = 'ARROWS'
ob_cube_006.lineart.crease_threshold = 0.0
ob_cube_007.location = (14.0, 2.0, 0.0)
ob_cube_007.lock_rotations_4d = False
ob_cube_007.empty_display_type = 'ARROWS'
ob_cube_007.lineart.crease_threshold = 0.0
ob_cube_008.location = (14.0, 5.0, 0.0)
ob_cube_008.lock_rotations_4d = False
ob_cube_008.empty_display_type = 'ARROWS'
ob_cube_008.lineart.crease_threshold = 0.0
ob_cube_012.location = (11.0, 5.0, -3.0)
ob_cube_012.lock_rotations_4d = False
ob_cube_012.empty_display_type = 'ARROWS'
ob_cube_012.lineart.crease_threshold = 0.0
ob_cube_011.location = (11.0, 2.0, -3.0)
ob_cube_011.lock_rotations_4d = False
ob_cube_011.empty_display_type = 'ARROWS'
ob_cube_011.lineart.crease_threshold = 0.0
ob_cube_010.location = (14.0, 2.0, -3.0)
ob_cube_010.lock_rotations_4d = False
ob_cube_010.empty_display_type = 'ARROWS'
ob_cube_010.lineart.crease_threshold = 0.0
ob_cube_009.location = (14.0, 5.0, -3.0)
ob_cube_009.lock_rotations_4d = False
ob_cube_009.empty_display_type = 'ARROWS'
ob_cube_009.lineart.crease_threshold = 0.0
ob_cube_013.location = (7.0, -6.0, 0.0)
ob_cube_013.lock_rotations_4d = False
ob_cube_013.empty_display_type = 'ARROWS'
ob_cube_013.lineart.crease_threshold = 0.0
ob_cube_014.location = (1.0, 0.0, 0.0)
ob_cube_014.lock_rotations_4d = False
ob_cube_014.empty_display_type = 'ARROWS'
ob_cube_014.lineart.crease_threshold = 0.0

# ---- collection membership
col_collection.objects.link(ob_cube)
col_collection.objects.link(ob_light)
col_collection.objects.link(ob_camera)
col_collection.objects.link(ob_cube_001)
col_collection.objects.link(ob_cube_002)
col_collection.objects.link(ob_cube_003)
col_collection.objects.link(ob_cube_004)
col_collection.objects.link(ob_cube_005)
col_collection.objects.link(ob_cube_006)
col_collection.objects.link(ob_cube_007)
col_collection.objects.link(ob_cube_008)
col_collection.objects.link(ob_cube_012)
col_collection.objects.link(ob_cube_011)
col_collection.objects.link(ob_cube_010)
col_collection.objects.link(ob_cube_009)
col_collection.objects.link(ob_cube_013)
col_collection.objects.link(ob_cube_014)

# ---- scene / render settings (as saved in the file)
scene.camera = ob_camera
scene.frame_start = 1; scene.frame_end = 250; scene.frame_set(1)
scene.render.engine = 'BLENDER_EEVEE_NEXT'
scene.cycles.use_denoising = False
scene.cycles.samples = 128
scene.cycles.sampling_pattern = 'TABULATED_SOBOL'
scene.cycles.use_adaptive_sampling = False
scene.cycles.use_light_tree = False
scene.view_settings.view_transform = 'Filmic'
bpy.context.view_layer.update()
